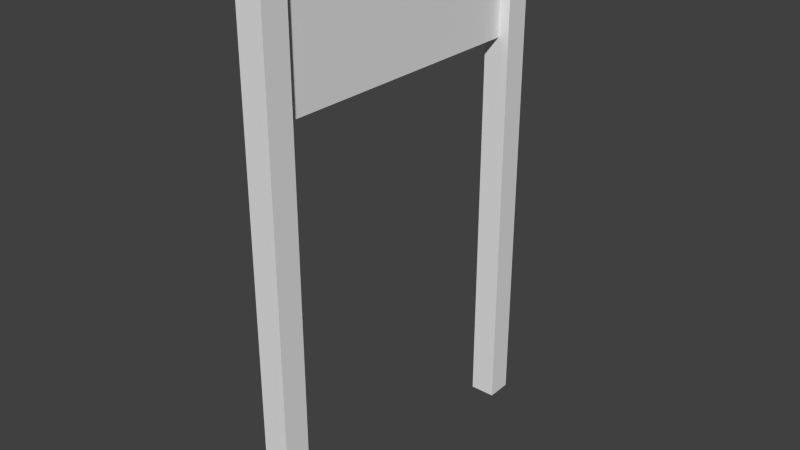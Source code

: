 # Source: start.blend  (saved by Blender 2.76.0; exported with 4.5.12 LTS)
import bpy
from mathutils import Matrix  # noqa: F401  (used for matrix-valued properties, if any)

bpy.ops.wm.read_factory_settings(use_empty=True)
scene = bpy.context.scene
scene.name = 'Scene'

# ---- collections
col_collection_1 = bpy.data.collections.new('Collection 1'); scene.collection.children.link(col_collection_1)

# ---- world
world_world = bpy.data.worlds.new('World'); scene.world = world_world
world_world.color = (0.05088, 0.05088, 0.05088)
world_world.use_sun_shadow = False
world_world.sun_shadow_jitter_overblur = 0.0
world_world.cycles.sampling_method = 'MANUAL'
world_world.cycles.sample_map_resolution = 256

# ---- meshes
me_cube_020 = bpy.data.meshes.new('Cube.020')
me_cube_020.from_pydata([(0.631, -0.6481, 2.034), (0.631, 0.6533, 2.034), (0.631, 0.6533, 1.576), (0.631, -0.6481, 1.576), (0.649, 0.6533, 2.034), (0.649, 0.6533, 1.576), (0.649, -0.6481, 2.034), (0.649, -0.6481, 1.576), (0.5858, -0.6942, 2.068), (0.5858, -0.5858, 2.068), (0.5858, -0.5858, -0.09449), (0.5858, -0.6942, -0.09449), (0.6942, -0.5858, 2.068), (0.6942, -0.5858, -0.09449), (0.6942, -0.6942, 2.068), (0.6942, -0.6942, -0.09449), (0.5858, 0.6942, 2.068), (0.5858, 0.6942, -0.09448), (0.5858, 0.5858, -0.09448), (0.5858, 0.5858, 2.068), (0.6942, 0.5858, -0.09448), (0.6942, 0.5858, 2.068), (0.6942, 0.6942, -0.09448), (0.6942, 0.6942, 2.068)], [], [(0, 1, 2, 3), (1, 4, 5, 2), (4, 6, 7, 5), (6, 0, 3, 7), (3, 2, 5, 7), (6, 4, 1, 0), (8, 9, 10, 11), (9, 12, 13, 10), (12, 14, 15, 13), (14, 8, 11, 15), (11, 10, 13, 15), (14, 12, 9, 8), (16, 17, 18, 19), (19, 18, 20, 21), (21, 20, 22, 23), (23, 22, 17, 16), (17, 22, 20, 18), (23, 16, 19, 21)])
_uv = me_cube_020.uv_layers.new(name='UVMap')
_uv.uv.foreach_set('vector', [0.0009765, 0.3408, 0.0009765, 0.2061, 0.06738, 0.2061, 0.06738, 0.3408, 0.2952, 0.01474, 0.2966, 0.01474, 0.2966, 0.04863, 0.2952, 0.04863, 0.0009766, 0.3408, 0.0009765, 0.2061, 0.06738, 0.2061, 0.06738, 0.3408, 0.3053, 0.01474, 0.3067, 0.01474, 0.3067, 0.04863, 0.3053, 0.04863, 0.3074, 0.07232, 0.3074, 0.108, 0.3069, 0.108, 0.3069, 0.07232, 0.3134, 0.03815, 0.3134, 0.006995, 0.3138, 0.006995, 0.3138, 0.03815, 0.306, 0.05678, 0.3035, 0.05678, 0.3035, 0.006995, 0.306, 0.006995, 0.311, 0.05678, 0.3085, 0.05678, 0.3085, 0.006995, 0.311, 0.006995, 0.3041, 0.07232, 0.3069, 0.07232, 0.3069, 0.1294, 0.3041, 0.1294, 0.2984, 0.1294, 0.2956, 0.1294, 0.2956, 0.07232, 0.2984, 0.07232, 0.3102, 0.07518, 0.3074, 0.07518, 0.3074, 0.07232, 0.3102, 0.07232, 0.3066, 0.03598, 0.2919, 0.03598, 0.2919, 0.02105, 0.3066, 0.02105, 0.306, 0.05678, 0.306, 0.006995, 0.3085, 0.006995, 0.3085, 0.05678, 0.3013, 0.1294, 0.3013, 0.07232, 0.3041, 0.07232, 0.3041, 0.1294, 0.2984, 0.1294, 0.2984, 0.07232, 0.3013, 0.07232, 0.3013, 0.1294, 0.311, 0.05678, 0.311, 0.006995, 0.3134, 0.006995, 0.3134, 0.05678, 0.3074, 0.07519, 0.3103, 0.07519, 0.3103, 0.07802, 0.3074, 0.07802, 0.3214, 0.02105, 0.3214, 0.03598, 0.3066, 0.03598, 0.3066, 0.02105])
me_cube_020.use_remesh_preserve_volume = False
me_cube_020.use_remesh_preserve_attributes = False
me_cube_020.use_mirror_vertex_groups = False
me_cube_020.update()
me_cube_020.normals_split_custom_set([tuple(v) for v in zip(*[iter([-1.0, 2.398e-09, 0.0, -1.0, 2.398e-09, 0.0, -1.0, 2.398e-09, 0.0, -1.0, 2.398e-09, 0.0, 0.0, 1.0, 2.258e-07, 0.0, 1.0, 2.258e-07, 0.0, 1.0, 2.258e-07, 0.0, 1.0, 2.258e-07, 1.0, -9.606e-09, 0.0, 1.0, -9.606e-09, 0.0, 1.0, -9.606e-09, 0.0, 1.0, -9.606e-09, 0.0, 0.0, -1.0, -3.387e-07, 0.0, -1.0, -3.387e-07, 0.0, -1.0, -3.387e-07, 0.0, -1.0, -3.387e-07, 0.0, 1.832e-07, -1.0, 0.0, 1.832e-07, -1.0, 0.0, 1.832e-07, -1.0, 0.0, 1.832e-07, -1.0, 0.0, 0.0, 1.0, 0.0, 0.0, 1.0, 0.0, 0.0, 1.0, 0.0, 0.0, 1.0, -1.0, 3.728e-08, 0.0, -1.0, 3.728e-08, 0.0, -1.0, 3.728e-08, 0.0, -1.0, 3.728e-08, 0.0, 0.0, 1.0, 1.591e-07, 0.0, 1.0, 1.591e-07, 0.0, 1.0, 1.591e-07, 0.0, 1.0, 1.591e-07, 1.0, -4.417e-08, 0.0, 1.0, -4.417e-08, 0.0, 1.0, -4.417e-08, 0.0, 1.0, -4.417e-08, 0.0, 0.0, -1.0, -1.591e-07, 0.0, -1.0, -1.591e-07, 0.0, -1.0, -1.591e-07, 0.0, -1.0, -1.591e-07, 0.0, 1.376e-07, -1.0, 0.0, 1.376e-07, -1.0, 0.0, 1.376e-07, -1.0, 0.0, 1.376e-07, -1.0, 0.0, 0.0, 1.0, 0.0, 0.0, 1.0, 0.0, 0.0, 1.0, 0.0, 0.0, 1.0, -1.0, 0.0, 0.0, -1.0, 0.0, 0.0, -1.0, 0.0, 0.0, -1.0, 0.0, 0.0, 0.0, -1.0, -1.591e-07, 0.0, -1.0, -1.591e-07, 0.0, -1.0, -1.591e-07, 0.0, -1.0, -1.591e-07, 1.0, 0.0, 0.0, 1.0, 0.0, 0.0, 1.0, 0.0, 0.0, 1.0, 0.0, 0.0, 0.0, 1.0, 1.591e-07, 0.0, 1.0, 1.591e-07, 0.0, 1.0, 1.591e-07, 0.0, 1.0, 1.591e-07, 0.0, 1.376e-07, -1.0, 0.0, 1.376e-07, -1.0, 0.0, 1.376e-07, -1.0, 0.0, 1.376e-07, -1.0, 0.0, 0.0, 1.0, 0.0, 0.0, 1.0, 0.0, 0.0, 1.0, 0.0, 0.0, 1.0])] * 3)])

# ---- objects
ob_cube_020 = bpy.data.objects.new('Cube.020', me_cube_020)

# ---- transforms, parenting, visibility, modifiers, constraints
ob_cube_020.location = (0.0, 0.0, 0.0)
ob_cube_020.lineart.crease_threshold = 0.0

# ---- collection membership
col_collection_1.objects.link(ob_cube_020)

# ---- scene / render settings (as saved in the file)
scene.frame_start = 1; scene.frame_end = 250; scene.frame_set(1)
scene.render.engine = 'BLENDER_EEVEE_NEXT'
scene.render.resolution_percentage = 50
scene.render.dither_intensity = 0.0
scene.cycles.use_denoising = False
scene.cycles.samples = 10
scene.cycles.sampling_pattern = 'TABULATED_SOBOL'
scene.cycles.light_sampling_threshold = 0.0
scene.cycles.use_adaptive_sampling = False
scene.cycles.use_light_tree = False
scene.cycles.blur_glossy = 0.0
scene.cycles.pixel_filter_type = 'GAUSSIAN'
scene.cycles.sample_clamp_indirect = 0.0
scene.view_settings.view_transform = 'Standard'
bpy.context.view_layer.update()

# ---- added for rendering (the .blend has no active camera and no usable light): camera, sun
cam_auto = bpy.data.cameras.new('AutoCamera')
cam_auto.lens = 50.0
cam_auto.sensor_width = 36.0
cam_auto.clip_end = 1000.0
ob_auto_camera = bpy.data.objects.new('AutoCamera', cam_auto)
scene.collection.objects.link(ob_auto_camera)
ob_auto_camera.location = (3.01943, -2.85532, 2.89011)
ob_auto_camera.rotation_euler = (1.09748, -7.21219e-08, 0.694738)
scene.camera = ob_auto_camera
light_auto_sun = bpy.data.lights.new('AutoSun', 'SUN')
light_auto_sun.energy = 3.0
light_auto_sun.angle = 0.0523599
ob_auto_sun = bpy.data.objects.new('AutoSun', light_auto_sun)
scene.collection.objects.link(ob_auto_sun)
ob_auto_sun.rotation_euler = (0.872665, 0.174533, 0.523599)
bpy.context.view_layer.update()
